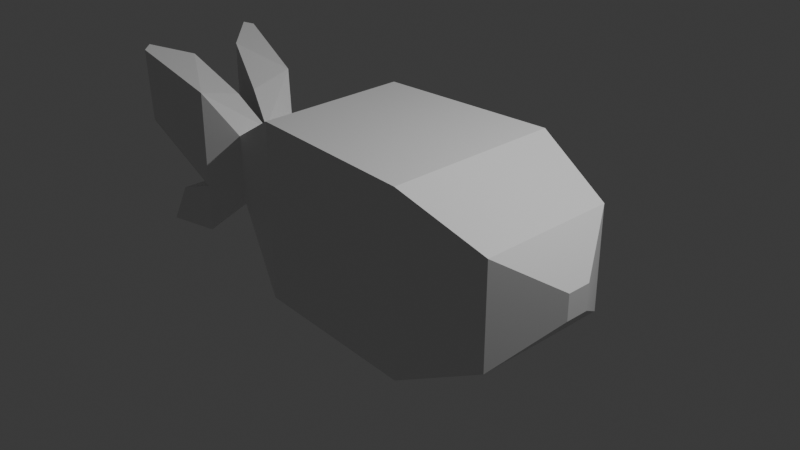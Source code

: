 # Source: fish.blend  (saved by Blender 4.5.90; exported with 4.5.12 LTS)
import bpy
from mathutils import Matrix  # noqa: F401  (used for matrix-valued properties, if any)

bpy.ops.wm.read_factory_settings(use_empty=True)
scene = bpy.context.scene
scene.name = 'Scene'

# ---- collections
col_collection = bpy.data.collections.new('Collection'); scene.collection.children.link(col_collection)

# ---- materials (node trees are filled in below, after node groups)
mat_material = bpy.data.materials.new('Material')
mat_material.alpha_threshold = 0.0
mat_material.roughness = 0.5
mat_material.line_color = (0.0, 0.0, 0.0, 1.0)

# ---- material node trees
mat_material.use_nodes = True; mat_material.node_tree.nodes.clear()
_N = mat_material.node_tree.nodes; _L = mat_material.node_tree.links
n0 = _N.new('ShaderNodeOutputMaterial'); n0.name = 'Material Output'; n0.location = (200, 100)
n1 = _N.new('ShaderNodeBsdfPrincipled'); n1.name = 'Principled BSDF'; n1.location = (-200, 100)
n1.inputs[3].default_value = 1.45
_L.new(n1.outputs[0], n0.inputs[0])
n0.is_active_output = True

# ---- world
world_world = bpy.data.worlds.new('World'); scene.world = world_world
world_world.use_nodes = True; world_world.node_tree.nodes.clear()
_N = world_world.node_tree.nodes; _L = world_world.node_tree.links
n0 = _N.new('ShaderNodeOutputWorld'); n0.name = 'World Output'; n0.location = (200, 100)
n1 = _N.new('ShaderNodeBackground'); n1.name = 'Background'; n1.location = (-200, 100)
n1.inputs[0].default_value = (0.05088, 0.05088, 0.05088, 1.0)
_L.new(n1.outputs[0], n0.inputs[0])
n0.is_active_output = True
world_world.color = (0.05088, 0.05088, 0.05088)
world_world.sun_shadow_jitter_overblur = 0.0

# ---- cameras
cam_camera = bpy.data.cameras.new('Camera')
cam_camera.clip_end = 100.0
cam_camera.ortho_scale = 7.314

# ---- lights
light_light = bpy.data.lights.new('Light', 'POINT')
light_light.energy = 1000.0
light_light.shadow_soft_size = 0.1

# ---- meshes
me_cube = bpy.data.meshes.new('Cube')
me_cube.from_pydata([(1.0, 1.0, 1.0), (1.0, 1.0, -1.0), (-2.18, 0.0, 0.3628), (-2.18, 0.0, -0.3628), (-1.0, 0.8638, 1.0), (-1.0, 0.8638, -1.0), (-2.18, 0.3682, -0.3628), (-2.18, 0.3682, 0.3628), (-1.0, 0.0, -1.0), (1.0, 0.0, 1.0), (-1.0, 0.0, 1.0), (1.0, 0.0, -1.0), (-2.529, 0.1076, 0.7041), (-2.529, 0.1076, -0.6708), (-2.521, 0.6043, -0.8351), (-2.521, 0.6043, 0.8351), (-3.079, 0.2873, 1.084), (-2.18, 0.3682, 0.1209), (-2.18, 0.3682, -0.1209), (1.0, 1.0, -0.3333), (-1.0, 0.8638, 0.3333), (-1.0, 0.8638, -0.3333), (-2.18, 0.0, 0.1209), (-2.18, 0.0, -0.1209), (1.0, 0.0, 0.3333), (1.0, 0.0, -0.3333), (-1.0, 0.0, 0.3333), (-1.0, 0.0, -0.3333), (-2.521, 0.6043, 0.1359), (-2.521, 0.6043, -0.2784), (-2.529, 0.1076, 0.1359), (-2.529, 0.1076, -0.2784), (-3.079, 0.2873, 0.4138), (-3.023, 0.3183, -0.4647), (-3.216, 0.4153, -0.7925), (-3.359, 0.753, 1.165), (-3.418, 0.654, 1.196), (-3.288, 0.7632, 0.3602), (-3.359, 0.6591, 0.4125), (-3.285, 0.6095, -0.9492), (-3.018, 0.6095, -0.4604), (-3.287, 0.7633, 0.3533), (-3.079, 0.2873, 0.04119), (1.919, 0.7887, 0.5774), (1.919, 0.7887, -0.5774), (1.919, 0.0, 0.5774), (1.919, 0.0, -0.5774), (1.919, 0.7887, -0.1925), (1.919, 0.0, 0.1925), (1.919, 0.0, -0.1925), (2.294, 0.1365, 0.1423), (2.294, 0.1365, -0.1423), (2.294, 0.0, 0.1423), (2.294, 0.0, -0.1423), (2.294, 0.0, 0.04743), (2.294, 0.0, -0.04743)], [], [(21, 5, 6, 18), (5, 8, 3, 6), (10, 4, 7, 2), (26, 10, 2, 22), (13, 31, 33, 34), (5, 1, 11, 8), (18, 6, 14, 29), (0, 4, 10, 9), (6, 3, 13, 14), (2, 7, 15, 12), (22, 2, 12, 30), (30, 12, 16, 32), (29, 14, 39, 40), (3, 23, 31, 13), (23, 22, 30, 31), (7, 17, 28, 15), (17, 18, 29, 28), (0, 9, 45, 43), (1, 19, 47, 44), (5, 21, 19, 1), (19, 0, 43, 47), (8, 27, 23, 3), (27, 26, 22, 23), (4, 20, 17, 7), (20, 21, 18, 17), (31, 29, 40, 33), (35, 37, 38, 36), (37, 41, 38), (21, 20, 4, 0, 19), (14, 13, 34, 39), (32, 16, 36, 38), (12, 15, 35, 36, 16), (15, 28, 37, 35), (28, 29, 41, 37), (39, 34, 33, 40), (29, 31, 42, 38, 41), (42, 31, 30, 32), (38, 42, 32), (49, 46, 53, 55), (43, 50, 51, 44, 47), (48, 49, 55, 54), (11, 1, 44, 46), (24, 25, 49, 48), (25, 11, 46, 49), (9, 24, 48, 45), (51, 50, 52, 54, 55, 53), (46, 44, 51, 53), (45, 48, 54, 52), (43, 45, 52, 50)])
_uv = me_cube.uv_layers.new(name='UVMap')
_uv.uv.foreach_set('vector', [0.4583, 0.25, 0.375, 0.25, 0.375, 0.25, 0.4583, 0.25, 0.125, 0.5, 0.125, 0.625, 0.125, 0.625, 0.125, 0.5, 0.875, 0.625, 0.875, 0.5, 0.875, 0.5, 0.875, 0.625, 0.0, 0.0, 0.0, 0.0, 0.0, 0.0, 0.0, 0.0, 0.0, 0.0, 0.0, 0.0, 0.0, 0.0, 0.0, 0.0, 0.125, 0.5, 0.375, 0.5, 0.375, 0.625, 0.125, 0.625, 0.4583, 0.25, 0.375, 0.25, 0.375, 0.25, 0.4583, 0.25, 0.625, 0.5, 0.875, 0.5, 0.875, 0.625, 0.625, 0.625, 0.125, 0.5, 0.125, 0.625, 0.125, 0.625, 0.125, 0.5, 0.875, 0.625, 0.875, 0.5, 0.875, 0.5, 0.875, 0.625, 0.0, 0.0, 0.0, 0.0, 0.0, 0.0, 0.0, 0.0, 0.0, 0.0, 0.0, 0.0, 0.0, 0.0, 0.0, 0.0, 0.4583, 0.25, 0.375, 0.25, 0.375, 0.25, 0.4583, 0.25, 0.0, 0.0, 0.0, 0.0, 0.0, 0.0, 0.0, 0.0, 0.0, 0.0, 0.0, 0.0, 0.0, 0.0, 0.0, 0.0, 0.625, 0.25, 0.5417, 0.25, 0.5417, 0.25, 0.625, 0.25, 0.5417, 0.25, 0.4583, 0.25, 0.4583, 0.25, 0.5417, 0.25, 0.625, 0.5, 0.625, 0.625, 0.625, 0.625, 0.625, 0.5, 0.375, 0.5, 0.4583, 0.5, 0.4583, 0.5, 0.375, 0.5, 0.375, 0.25, 0.4583, 0.25, 0.4583, 0.5, 0.375, 0.5, 0.4583, 0.5, 0.625, 0.5, 0.625, 0.5, 0.4583, 0.5, 0.0, 0.0, 0.0, 0.0, 0.0, 0.0, 0.0, 0.0, 0.0, 0.0, 0.0, 0.0, 0.0, 0.0, 0.0, 0.0, 0.625, 0.25, 0.5417, 0.25, 0.5417, 0.25, 0.625, 0.25, 0.5417, 0.25, 0.4583, 0.25, 0.4583, 0.25, 0.5417, 0.25, 0.0, 0.0, 0.4583, 0.25, 0.4583, 0.25, 0.0, 0.0, 0.625, 0.25, 0.5417, 0.25, 0.5417, 0.2156, 0.625, 0.2171, 0.5417, 0.25, 0.5409, 0.25, 0.5417, 0.2156, 0.4583, 0.25, 0.5417, 0.25, 0.625, 0.25, 0.625, 0.5, 0.4583, 0.5, 0.125, 0.5, 0.125, 0.625, 0.125, 0.625, 0.125, 0.5, 0.5417, 0.125, 0.625, 0.125, 0.625, 0.2171, 0.5417, 0.2156, 0.875, 0.625, 0.875, 0.5, 0.875, 0.5, 0.875, 0.5329, 0.875, 0.625, 0.625, 0.25, 0.5417, 0.25, 0.5417, 0.25, 0.625, 0.25, 0.5417, 0.25, 0.4583, 0.25, 0.5409, 0.25, 0.5417, 0.25, 0.375, 0.25, 0.125, 0.625, 0.0, 0.0, 0.4583, 0.25, 0.4583, 0.25, 0.0, 0.0, 0.5041, 0.125, 0.5417, 0.2156, 0.5409, 0.25, 0.0, 0.0, 0.0, 0.0, 0.0, 0.0, 0.0, 0.0, 0.5417, 0.2156, 0.5041, 0.125, 0.5417, 0.125, 0.0, 0.0, 0.0, 0.0, 0.0, 0.0, 0.0, 0.0, 0.625, 0.5, 0.625, 0.5, 0.375, 0.5, 0.375, 0.5, 0.4583, 0.5, 0.0, 0.0, 0.0, 0.0, 0.0, 0.0, 0.0, 0.0, 0.375, 0.625, 0.375, 0.5, 0.375, 0.5, 0.375, 0.625, 0.0, 0.0, 0.0, 0.0, 0.0, 0.0, 0.0, 0.0, 0.0, 0.0, 0.0, 0.0, 0.0, 0.0, 0.0, 0.0, 0.0, 0.0, 0.0, 0.0, 0.0, 0.0, 0.0, 0.0, 0.375, 0.5, 0.625, 0.5, 0.625, 0.625, 0.5417, 0.625, 0.4583, 0.625, 0.375, 0.625, 0.375, 0.625, 0.375, 0.5, 0.375, 0.5, 0.375, 0.625, 0.0, 0.0, 0.0, 0.0, 0.0, 0.0, 0.0, 0.0, 0.625, 0.5, 0.625, 0.625, 0.625, 0.625, 0.625, 0.5])
me_cube.materials.append(mat_material)
me_cube.use_mirror_vertex_groups = False
me_cube.update()

# ---- objects
ob_cube = bpy.data.objects.new('Cube', me_cube)
ob_light = bpy.data.objects.new('Light', light_light)
ob_camera = bpy.data.objects.new('Camera', cam_camera)

# ---- transforms, parenting, visibility, modifiers, constraints
ob_cube.location = (0.0, 0.0, 0.0)
ob_cube.lock_rotations_4d = False
ob_cube.empty_display_type = 'ARROWS'
ob_cube.lineart.crease_threshold = 0.0
_m = ob_cube.modifiers.new('Mirror', 'MIRROR')
_m.use_axis = (False, True, False)
_m.use_clip = True
ob_light.location = (4.076, 1.005, 5.904)
ob_light.rotation_euler = (0.6503, 0.05522, 1.866)
ob_light.lock_rotations_4d = False
ob_light.empty_display_type = 'ARROWS'
ob_light.color = (0.0, 0.0, 0.0, 0.0)
ob_light.lineart.crease_threshold = 0.0
ob_camera.location = (7.359, -6.926, 4.958)
ob_camera.rotation_euler = (1.109, 0.0, 0.8149)
ob_camera.lock_rotations_4d = False
ob_camera.empty_display_type = 'ARROWS'
ob_camera.color = (0.0, 0.0, 0.0, 0.0)
ob_camera.display_type = 'WIRE'
ob_camera.lineart.crease_threshold = 0.0

# ---- collection membership
col_collection.objects.link(ob_cube)
col_collection.objects.link(ob_light)
col_collection.objects.link(ob_camera)

# ---- scene / render settings (as saved in the file)
scene.camera = ob_camera
scene.frame_start = 1; scene.frame_end = 250; scene.frame_set(1)
scene.render.engine = 'BLENDER_EEVEE_NEXT'
bpy.context.view_layer.update()
